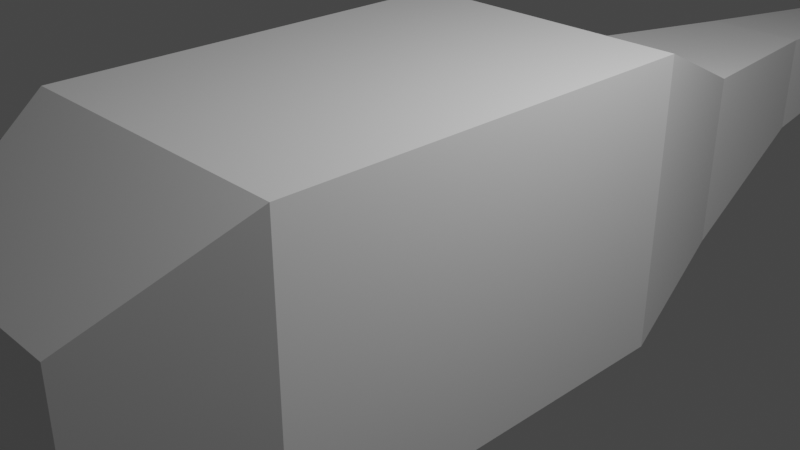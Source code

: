 # Source: helicopter.blend  (saved by Blender 2.82.7; exported with 4.5.12 LTS)
import bpy
from mathutils import Matrix  # noqa: F401  (used for matrix-valued properties, if any)

bpy.ops.wm.read_factory_settings(use_empty=True)
scene = bpy.context.scene
scene.name = 'Scene'

# ---- collections
col_collection = bpy.data.collections.new('Collection'); scene.collection.children.link(col_collection)

# ---- materials (node trees are filled in below, after node groups)
mat_material = bpy.data.materials.new('Material')
mat_material.alpha_threshold = 0.0
mat_material.use_transparent_shadow = False
mat_material.line_color = (0.0, 0.0, 0.0, 1.0)

# ---- material node trees
mat_material.use_nodes = True; mat_material.node_tree.nodes.clear()
_N = mat_material.node_tree.nodes; _L = mat_material.node_tree.links
n0 = _N.new('ShaderNodeOutputMaterial'); n0.name = 'Material Output'; n0.location = (300, 300)
n1 = _N.new('ShaderNodeBsdfPrincipled'); n1.name = 'Principled BSDF'; n1.location = (10, 300)
n1.distribution = 'GGX'
n1.subsurface_method = 'BURLEY'
n1.inputs[2].default_value = 0.4
n1.inputs[3].default_value = 1.45
n1.inputs[27].default_value = (0.0, 0.0, 0.0, 1.0)
n1.inputs[28].default_value = 1.0
_L.new(n1.outputs[0], n0.inputs[0])
n0.is_active_output = True

# ---- world
world_world = bpy.data.worlds.new('World'); scene.world = world_world
world_world.use_nodes = True; world_world.node_tree.nodes.clear()
_N = world_world.node_tree.nodes; _L = world_world.node_tree.links
n0 = _N.new('ShaderNodeOutputWorld'); n0.name = 'World Output'; n0.location = (300, 300)
n1 = _N.new('ShaderNodeBackground'); n1.name = 'Background'; n1.location = (10, 300)
n1.inputs[0].default_value = (0.05088, 0.05088, 0.05088, 1.0)
_L.new(n1.outputs[0], n0.inputs[0])
n0.is_active_output = True
world_world.color = (0.05088, 0.05088, 0.05088)
world_world.use_sun_shadow = False
world_world.sun_shadow_jitter_overblur = 0.0

# ---- cameras
cam_camera = bpy.data.cameras.new('Camera')
cam_camera.clip_end = 100.0
cam_camera.ortho_scale = 7.314

# ---- lights
light_light = bpy.data.lights.new('Light', 'POINT')
light_light.transmission_factor = 0.0
light_light.energy = 1000.0
light_light.shadow_soft_size = 0.1
light_light.shadow_maximum_resolution = 0.006
light_light.use_absolute_resolution = True

# ---- meshes
me_cube = bpy.data.meshes.new('Cube')
me_cube.from_pydata([(1.665, 2.077, 1.665), (1.665, 2.077, -1.665), (1.665, -2.802, 1.665), (1.665, -2.802, -1.665), (-1.665, 2.077, 1.665), (-1.665, 2.077, -1.665), (-1.665, -2.802, 1.665), (-1.665, -2.802, -1.665), (-1.07, -4.354, -1.377), (-1.07, -4.354, 0.7622), (1.07, -4.354, 0.7622), (1.07, -4.354, -1.377), (-0.3997, -5.262, -0.9811), (-0.3997, -5.262, -0.1817), (0.3997, -5.262, -0.1817), (0.3997, -5.262, -0.9811), (-0.2221, -5.53, -0.9005), (-0.2221, -5.53, -0.4563), (0.2221, -5.53, -0.4563), (0.2221, -5.53, -0.9005), (1.144, 3.978, -1.231), (-0.9205, 3.978, -1.231), (1.144, 3.978, 0.8341), (-0.9205, 3.978, 0.8341), (0.7196, 6.399, -0.5299), (-0.4961, 6.399, -0.5299), (0.7196, 6.399, 0.6858), (-0.4961, 6.399, 0.6858), (0.2996, 10.72, -0.1099), (-0.07602, 10.72, -0.1099), (0.2996, 10.72, 0.2657), (-0.07602, 10.72, 0.2657), (0.2323, 12.84, -0.04265), (-0.0088, 12.84, -0.04265), (0.2323, 12.84, 0.1985), (-0.0088, 12.84, 0.1985), (0.4556, 9.479, 0.4218), (-0.2321, 9.479, 0.4218), (0.4556, 9.479, -0.2659), (-0.2321, 9.479, -0.2659)], [], [(0, 4, 6, 2), (6, 7, 8, 9), (7, 6, 4, 5), (5, 1, 3, 7), (1, 0, 2, 3), (5, 4, 23, 21), (10, 9, 13, 14), (7, 3, 11, 8), (2, 6, 9, 10), (3, 2, 10, 11), (12, 15, 19, 16), (9, 8, 12, 13), (8, 11, 15, 12), (11, 10, 14, 15), (19, 18, 17, 16), (15, 14, 18, 19), (14, 13, 17, 18), (13, 12, 16, 17), (21, 23, 27, 25), (1, 5, 21, 20), (4, 0, 22, 23), (0, 1, 20, 22), (37, 36, 30, 31), (20, 21, 25, 24), (23, 22, 26, 27), (22, 20, 24, 26), (29, 31, 35, 33), (36, 38, 28, 30), (39, 37, 31, 29), (38, 39, 29, 28), (33, 35, 34, 32), (28, 29, 33, 32), (31, 30, 34, 35), (30, 28, 32, 34), (24, 25, 39, 38), (25, 27, 37, 39), (26, 24, 38, 36), (27, 26, 36, 37)])
_uv = me_cube.uv_layers.new(name='UVMap')
_uv.uv.foreach_set('vector', [0.625, 0.5, 0.875, 0.5, 0.875, 0.75, 0.625, 0.75, 0.625, 0.0, 0.375, 0.0, 0.375, 0.0, 0.625, 0.0, 0.375, 0.0, 0.625, 0.0, 0.625, 0.25, 0.375, 0.25, 0.125, 0.5, 0.375, 0.5, 0.375, 0.75, 0.125, 0.75, 0.375, 0.5, 0.625, 0.5, 0.625, 0.75, 0.375, 0.75, 0.375, 0.25, 0.625, 0.25, 0.625, 0.25, 0.375, 0.25, 0.625, 0.75, 0.875, 0.75, 0.875, 0.75, 0.625, 0.75, 0.125, 0.75, 0.375, 0.75, 0.375, 0.75, 0.125, 0.75, 0.625, 0.75, 0.875, 0.75, 0.875, 0.75, 0.625, 0.75, 0.375, 0.75, 0.625, 0.75, 0.625, 0.75, 0.375, 0.75, 0.125, 0.75, 0.375, 0.75, 0.375, 0.75, 0.125, 0.75, 0.625, 0.0, 0.375, 0.0, 0.375, 0.0, 0.625, 0.0, 0.125, 0.75, 0.375, 0.75, 0.375, 0.75, 0.125, 0.75, 0.375, 0.75, 0.625, 0.75, 0.625, 0.75, 0.375, 0.75, 0.375, 0.75, 0.625, 0.75, 0.625, 1.0, 0.375, 1.0, 0.375, 0.75, 0.625, 0.75, 0.625, 0.75, 0.375, 0.75, 0.625, 0.75, 0.875, 0.75, 0.875, 0.75, 0.625, 0.75, 0.625, 0.0, 0.375, 0.0, 0.375, 0.0, 0.625, 0.0, 0.375, 0.25, 0.625, 0.25, 0.625, 0.25, 0.375, 0.25, 0.375, 0.5, 0.125, 0.5, 0.125, 0.5, 0.375, 0.5, 0.875, 0.5, 0.625, 0.5, 0.625, 0.5, 0.875, 0.5, 0.625, 0.5, 0.375, 0.5, 0.375, 0.5, 0.625, 0.5, 0.875, 0.5, 0.625, 0.5, 0.625, 0.5, 0.875, 0.5, 0.375, 0.5, 0.125, 0.5, 0.125, 0.5, 0.375, 0.5, 0.875, 0.5, 0.625, 0.5, 0.625, 0.5, 0.875, 0.5, 0.625, 0.5, 0.375, 0.5, 0.375, 0.5, 0.625, 0.5, 0.375, 0.25, 0.625, 0.25, 0.625, 0.25, 0.375, 0.25, 0.625, 0.5, 0.375, 0.5, 0.375, 0.5, 0.625, 0.5, 0.375, 0.25, 0.625, 0.25, 0.625, 0.25, 0.375, 0.25, 0.375, 0.5, 0.125, 0.5, 0.125, 0.5, 0.375, 0.5, 0.375, 0.25, 0.625, 0.25, 0.625, 0.5, 0.375, 0.5, 0.375, 0.5, 0.125, 0.5, 0.125, 0.5, 0.375, 0.5, 0.875, 0.5, 0.625, 0.5, 0.625, 0.5, 0.875, 0.5, 0.625, 0.5, 0.375, 0.5, 0.375, 0.5, 0.625, 0.5, 0.375, 0.5, 0.125, 0.5, 0.125, 0.5, 0.375, 0.5, 0.375, 0.25, 0.625, 0.25, 0.625, 0.25, 0.375, 0.25, 0.625, 0.5, 0.375, 0.5, 0.375, 0.5, 0.625, 0.5, 0.875, 0.5, 0.625, 0.5, 0.625, 0.5, 0.875, 0.5])
me_cube.materials.append(mat_material)
me_cube.use_remesh_preserve_volume = False
me_cube.use_remesh_preserve_attributes = False
me_cube.use_mirror_vertex_groups = False
me_cube.update()

# ---- objects
ob_cube = bpy.data.objects.new('Cube', me_cube)
ob_light = bpy.data.objects.new('Light', light_light)
ob_camera = bpy.data.objects.new('Camera', cam_camera)

# ---- transforms, parenting, visibility, modifiers, constraints
ob_cube.location = (0.0, 0.0, 0.0)
ob_cube.lock_rotations_4d = False
ob_cube.empty_display_type = 'ARROWS'
ob_cube.lineart.crease_threshold = 0.0
ob_light.location = (4.076, 1.005, 5.904)
ob_light.rotation_euler = (0.6503, 0.05522, 1.866)
ob_light.lock_rotations_4d = False
ob_light.empty_display_type = 'ARROWS'
ob_light.color = (0.0, 0.0, 0.0, 0.0)
ob_light.lineart.crease_threshold = 0.0
ob_camera.location = (7.359, -6.926, 4.958)
ob_camera.rotation_euler = (1.109, 0.0, 0.8149)
ob_camera.lock_rotations_4d = False
ob_camera.empty_display_type = 'ARROWS'
ob_camera.color = (0.0, 0.0, 0.0, 0.0)
ob_camera.display_type = 'WIRE'
ob_camera.lineart.crease_threshold = 0.0

# ---- collection membership
col_collection.objects.link(ob_cube)
col_collection.objects.link(ob_light)
col_collection.objects.link(ob_camera)

# ---- scene / render settings (as saved in the file)
scene.camera = ob_camera
scene.frame_start = 1; scene.frame_end = 250; scene.frame_set(1)
scene.render.engine = 'BLENDER_EEVEE_NEXT'
scene.cycles.use_denoising = False
scene.cycles.samples = 128
scene.cycles.sampling_pattern = 'TABULATED_SOBOL'
scene.cycles.use_adaptive_sampling = False
scene.cycles.use_light_tree = False
scene.view_settings.view_transform = 'Filmic'
bpy.context.view_layer.update()
